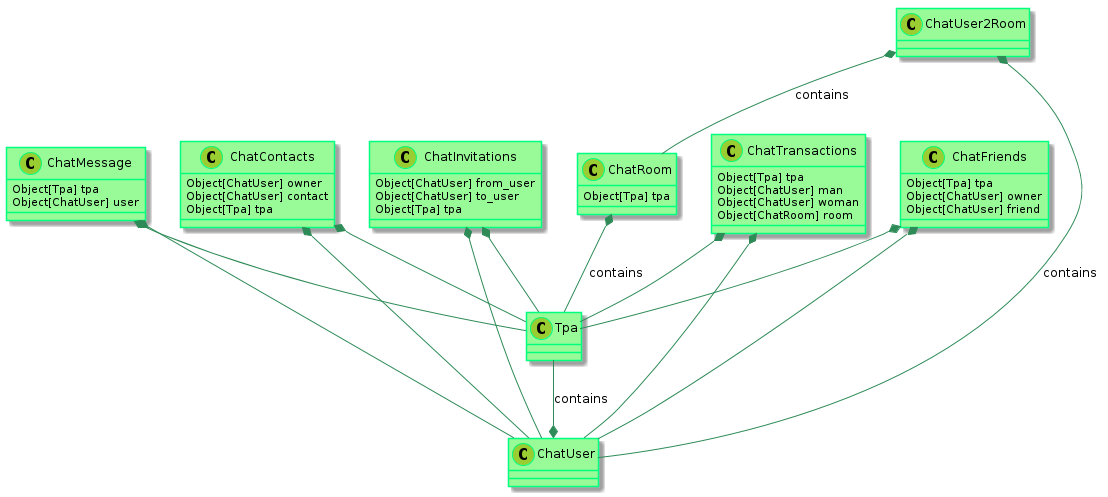

The diagram above was rendered by PlantUML. Its source (embedded in the PNG):
@startuml

    skinparam class {
            BackgroundColor PaleGreen
            ArrowColor SeaGreen
            BorderColor SpringGreen
    }
    skinparam stereotypeCBackgroundColor YellowGreen

    Tpa --* ChatUser : contains
    ChatRoom *-- Tpa : contains
    ChatUser2Room *-- ChatUser : contains
    ChatUser2Room *-- ChatRoom : contains

    ChatMessage *-- ChatUser
    ChatMessage *-- Tpa

    ChatInvitations *-- Tpa
    ChatInvitations *-- ChatUser

    ChatContacts *-- ChatUser
    ChatContacts *-- Tpa

    ChatFriends *-- Tpa
    ChatFriends *-- ChatUser


    ChatTransactions *-- Tpa
    ChatTransactions *-- ChatUser




    class ChatInvitations {
      Object[ChatUser] from_user
      Object[ChatUser] to_user
      Object[Tpa] tpa
    }

    class ChatContacts {
      Object[ChatUser] owner
      Object[ChatUser] contact
      Object[Tpa] tpa
    }


    class ChatRoom {
        Object[Tpa] tpa
    }

    class ChatMessage {
        Object[Tpa] tpa
        Object[ChatUser] user
    }

    class ChatFriends {
        Object[Tpa] tpa
        Object[ChatUser] owner
        Object[ChatUser] friend
    }


    class ChatTransactions {
        Object[Tpa] tpa
        Object[ChatUser] man
        Object[ChatUser] woman
        Object[ChatRoom] room
    }


@enduml